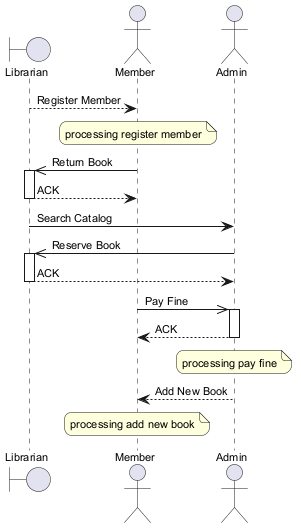

The diagram above was rendered by PlantUML. Its source (embedded in the PNG):
@startuml
skinparam backgroundColor #FFFFFF
skinparam roundCorner 15
skinparam defaultFontSize 11
boundary "Librarian" as L
actor "Member" as M
actor "Admin" as A
L --> M : Register Member
note over M : processing register member
M ->> L : Return Book
activate L
L --> M : ACK
deactivate L
L -> A : Search Catalog
A ->> L : Reserve Book
activate L
L --> A : ACK
deactivate L
M ->> A : Pay Fine
activate A
A --> M : ACK
deactivate A
note over A : processing pay fine
A --> M : Add New Book
note over M : processing add new book
@enduml